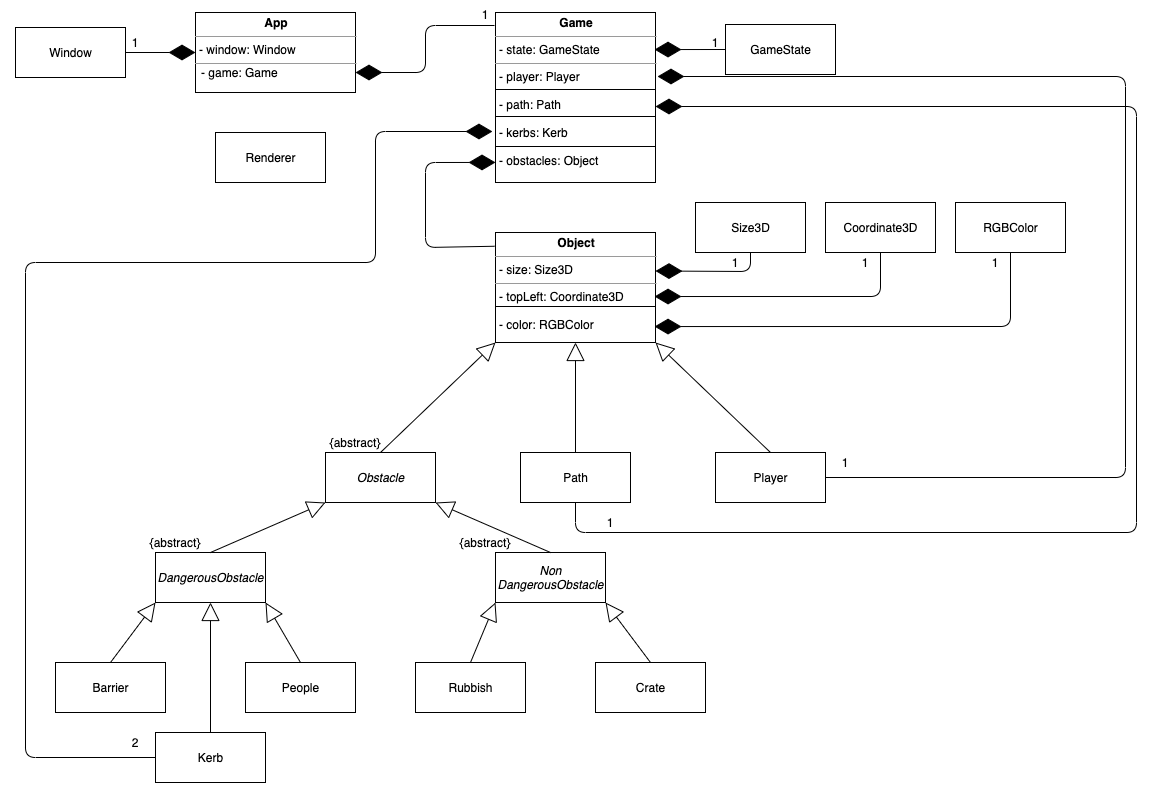

The diagram above was exported from draw.io. Its source (the exported page's mxGraphModel, read from the mxfile embedded in the PNG):
<mxGraphModel dx="1301" dy="965" grid="1" gridSize="10" guides="1" tooltips="1" connect="1" arrows="1" fold="1" page="1" pageScale="1" pageWidth="1169" pageHeight="827" math="0" shadow="0">
  <root>
    <mxCell id="0" />
    <mxCell id="1" parent="0" />
    <mxCell id="2" value="" style="endArrow=diamondThin;endFill=1;endSize=24;html=1;entryX=1;entryY=0.75;entryDx=0;entryDy=0;" edge="1" target="4" parent="1">
      <mxGeometry width="160" relative="1" as="geometry">
        <mxPoint x="509" y="33" as="sourcePoint" />
        <mxPoint x="400" y="55" as="targetPoint" />
        <Array as="points">
          <mxPoint x="440" y="33" />
          <mxPoint x="440" y="80" />
        </Array>
      </mxGeometry>
    </mxCell>
    <mxCell id="3" value="Window" style="html=1;" vertex="1" parent="1">
      <mxGeometry x="30" y="35" width="110" height="50" as="geometry" />
    </mxCell>
    <mxCell id="4" value="&lt;p style=&quot;margin: 0px ; margin-top: 4px ; text-align: center&quot;&gt;&lt;b&gt;App&lt;/b&gt;&lt;/p&gt;&lt;hr size=&quot;1&quot;&gt;&lt;p style=&quot;margin: 0px ; margin-left: 4px&quot;&gt;- window: Window&lt;/p&gt;&lt;hr size=&quot;1&quot;&gt;&lt;p style=&quot;margin: 0px ; margin-left: 4px&quot;&gt;&lt;br&gt;&lt;/p&gt;" style="verticalAlign=top;align=left;overflow=fill;fontSize=12;fontFamily=Helvetica;html=1;" vertex="1" parent="1">
      <mxGeometry x="210" y="20" width="160" height="80" as="geometry" />
    </mxCell>
    <mxCell id="5" value="- game: Game" style="text;strokeColor=none;fillColor=none;align=left;verticalAlign=top;spacingLeft=4;spacingRight=4;overflow=hidden;rotatable=0;points=[[0,0.5],[1,0.5]];portConstraint=eastwest;" vertex="1" parent="1">
      <mxGeometry x="210" y="67" width="100" height="26" as="geometry" />
    </mxCell>
    <mxCell id="6" value="&lt;p style=&quot;margin: 0px ; margin-top: 4px ; text-align: center&quot;&gt;&lt;b&gt;Game&lt;/b&gt;&lt;/p&gt;&lt;hr size=&quot;1&quot;&gt;&lt;p style=&quot;margin: 0px ; margin-left: 4px&quot;&gt;- state: GameState&lt;/p&gt;&lt;hr size=&quot;1&quot;&gt;&lt;p style=&quot;margin: 0px ; margin-left: 4px&quot;&gt;- player: Player&lt;/p&gt;&lt;p style=&quot;margin: 0px ; margin-left: 4px&quot;&gt;&lt;br&gt;&lt;/p&gt;&lt;p style=&quot;margin: 0px ; margin-left: 4px&quot;&gt;- path: Path&lt;/p&gt;&lt;p style=&quot;margin: 0px ; margin-left: 4px&quot;&gt;&lt;br&gt;&lt;/p&gt;&lt;p style=&quot;margin: 0px ; margin-left: 4px&quot;&gt;- kerbs: Kerb&lt;/p&gt;&lt;p style=&quot;margin: 0px ; margin-left: 4px&quot;&gt;&lt;br&gt;&lt;/p&gt;&lt;p style=&quot;margin: 0px ; margin-left: 4px&quot;&gt;- obstacles: Object&lt;/p&gt;" style="verticalAlign=top;align=left;overflow=fill;fontSize=12;fontFamily=Helvetica;html=1;" vertex="1" parent="1">
      <mxGeometry x="510" y="20" width="160" height="170" as="geometry" />
    </mxCell>
    <mxCell id="7" value="GameState" style="html=1;" vertex="1" parent="1">
      <mxGeometry x="740" y="32" width="110" height="50" as="geometry" />
    </mxCell>
    <mxCell id="8" value="" style="endArrow=diamondThin;endFill=1;endSize=24;html=1;entryX=0.994;entryY=0.218;entryDx=0;entryDy=0;exitX=0;exitY=0.5;exitDx=0;exitDy=0;entryPerimeter=0;" edge="1" source="7" target="6" parent="1">
      <mxGeometry width="160" relative="1" as="geometry">
        <mxPoint x="340" y="270" as="sourcePoint" />
        <mxPoint x="500" y="270" as="targetPoint" />
      </mxGeometry>
    </mxCell>
    <mxCell id="9" value="Renderer" style="html=1;" vertex="1" parent="1">
      <mxGeometry x="230" y="140" width="110" height="50" as="geometry" />
    </mxCell>
    <mxCell id="10" value="&lt;p style=&quot;margin: 0px ; margin-top: 4px ; text-align: center&quot;&gt;&lt;b&gt;Object&lt;/b&gt;&lt;/p&gt;&lt;hr size=&quot;1&quot;&gt;&lt;p style=&quot;margin: 0px ; margin-left: 4px&quot;&gt;- size: Size3D&lt;/p&gt;&lt;hr size=&quot;1&quot;&gt;&lt;p style=&quot;margin: 0px ; margin-left: 4px&quot;&gt;- topLeft: Coordinate3D&lt;/p&gt;&lt;p style=&quot;margin: 0px ; margin-left: 4px&quot;&gt;&lt;br&gt;&lt;/p&gt;&lt;p style=&quot;margin: 0px ; margin-left: 4px&quot;&gt;- color: RGBColor&lt;/p&gt;" style="verticalAlign=top;align=left;overflow=fill;fontSize=12;fontFamily=Helvetica;html=1;" vertex="1" parent="1">
      <mxGeometry x="510" y="240" width="160" height="110" as="geometry" />
    </mxCell>
    <mxCell id="11" value="" style="line;strokeWidth=1;fillColor=none;align=left;verticalAlign=middle;spacingTop=-1;spacingLeft=3;spacingRight=3;rotatable=0;labelPosition=right;points=[];portConstraint=eastwest;" vertex="1" parent="1">
      <mxGeometry x="510" y="93" width="160" height="8" as="geometry" />
    </mxCell>
    <mxCell id="12" value="" style="line;strokeWidth=1;fillColor=none;align=left;verticalAlign=middle;spacingTop=-1;spacingLeft=3;spacingRight=3;rotatable=0;labelPosition=right;points=[];portConstraint=eastwest;" vertex="1" parent="1">
      <mxGeometry x="510" y="120" width="160" height="8" as="geometry" />
    </mxCell>
    <mxCell id="13" value="" style="line;strokeWidth=1;fillColor=none;align=left;verticalAlign=middle;spacingTop=-1;spacingLeft=3;spacingRight=3;rotatable=0;labelPosition=right;points=[];portConstraint=eastwest;" vertex="1" parent="1">
      <mxGeometry x="510" y="150" width="160" height="8" as="geometry" />
    </mxCell>
    <mxCell id="14" value="" style="line;strokeWidth=1;fillColor=none;align=left;verticalAlign=middle;spacingTop=-1;spacingLeft=3;spacingRight=3;rotatable=0;labelPosition=right;points=[];portConstraint=eastwest;" vertex="1" parent="1">
      <mxGeometry x="510" y="310" width="160" height="8" as="geometry" />
    </mxCell>
    <mxCell id="15" value="" style="endArrow=diamondThin;endFill=1;endSize=24;html=1;entryX=0;entryY=0.882;entryDx=0;entryDy=0;entryPerimeter=0;exitX=-0.006;exitY=0.125;exitDx=0;exitDy=0;exitPerimeter=0;" edge="1" source="10" target="6" parent="1">
      <mxGeometry width="160" relative="1" as="geometry">
        <mxPoint x="400" y="250" as="sourcePoint" />
        <mxPoint x="500" y="270" as="targetPoint" />
        <Array as="points">
          <mxPoint x="440" y="255" />
          <mxPoint x="440" y="170" />
        </Array>
      </mxGeometry>
    </mxCell>
    <mxCell id="16" value="Size3D" style="html=1;" vertex="1" parent="1">
      <mxGeometry x="710" y="210" width="110" height="50" as="geometry" />
    </mxCell>
    <mxCell id="17" value="Coordinate3D" style="html=1;" vertex="1" parent="1">
      <mxGeometry x="840" y="210" width="110" height="50" as="geometry" />
    </mxCell>
    <mxCell id="18" value="RGBColor" style="html=1;" vertex="1" parent="1">
      <mxGeometry x="970" y="210" width="110" height="50" as="geometry" />
    </mxCell>
    <mxCell id="19" value="" style="endArrow=diamondThin;endFill=1;endSize=24;html=1;entryX=1;entryY=0.35;entryDx=0;entryDy=0;entryPerimeter=0;exitX=0.5;exitY=1;exitDx=0;exitDy=0;" edge="1" source="16" target="10" parent="1">
      <mxGeometry width="160" relative="1" as="geometry">
        <mxPoint x="530" y="310" as="sourcePoint" />
        <mxPoint x="690" y="310" as="targetPoint" />
        <Array as="points">
          <mxPoint x="765" y="279" />
        </Array>
      </mxGeometry>
    </mxCell>
    <mxCell id="20" value="" style="endArrow=diamondThin;endFill=1;endSize=24;html=1;entryX=0.994;entryY=0.582;entryDx=0;entryDy=0;exitX=0.5;exitY=1;exitDx=0;exitDy=0;entryPerimeter=0;" edge="1" source="17" target="10" parent="1">
      <mxGeometry width="160" relative="1" as="geometry">
        <mxPoint x="775" y="270" as="sourcePoint" />
        <mxPoint x="680" y="292" as="targetPoint" />
        <Array as="points">
          <mxPoint x="895" y="304" />
        </Array>
      </mxGeometry>
    </mxCell>
    <mxCell id="21" value="" style="endArrow=diamondThin;endFill=1;endSize=24;html=1;entryX=0.994;entryY=0.855;entryDx=0;entryDy=0;exitX=0.5;exitY=1;exitDx=0;exitDy=0;entryPerimeter=0;" edge="1" source="18" target="10" parent="1">
      <mxGeometry width="160" relative="1" as="geometry">
        <mxPoint x="905" y="270" as="sourcePoint" />
        <mxPoint x="680" y="310" as="targetPoint" />
        <Array as="points">
          <mxPoint x="1025" y="334" />
        </Array>
      </mxGeometry>
    </mxCell>
    <mxCell id="22" value="&lt;i&gt;Obstacle&lt;/i&gt;" style="html=1;" vertex="1" parent="1">
      <mxGeometry x="340" y="460" width="110" height="50" as="geometry" />
    </mxCell>
    <mxCell id="23" value="{abstract}" style="text;html=1;strokeColor=none;fillColor=none;align=center;verticalAlign=middle;whiteSpace=wrap;rounded=0;" vertex="1" parent="1">
      <mxGeometry x="350" y="440" width="40" height="20" as="geometry" />
    </mxCell>
    <mxCell id="24" value="" style="endArrow=block;endSize=16;endFill=0;html=1;exitX=0.5;exitY=0;exitDx=0;exitDy=0;entryX=0;entryY=1;entryDx=0;entryDy=0;" edge="1" source="22" target="10" parent="1">
      <mxGeometry width="160" relative="1" as="geometry">
        <mxPoint x="530" y="340" as="sourcePoint" />
        <mxPoint x="690" y="340" as="targetPoint" />
      </mxGeometry>
    </mxCell>
    <mxCell id="25" value="Path" style="html=1;" vertex="1" parent="1">
      <mxGeometry x="535" y="460" width="110" height="50" as="geometry" />
    </mxCell>
    <mxCell id="26" value="" style="endArrow=block;endSize=16;endFill=0;html=1;exitX=0.5;exitY=0;exitDx=0;exitDy=0;entryX=0.5;entryY=1;entryDx=0;entryDy=0;" edge="1" source="25" target="10" parent="1">
      <mxGeometry width="160" relative="1" as="geometry">
        <mxPoint x="405" y="470" as="sourcePoint" />
        <mxPoint x="560" y="360" as="targetPoint" />
      </mxGeometry>
    </mxCell>
    <mxCell id="27" value="Player" style="html=1;" vertex="1" parent="1">
      <mxGeometry x="730" y="460" width="110" height="50" as="geometry" />
    </mxCell>
    <mxCell id="28" value="" style="endArrow=block;endSize=16;endFill=0;html=1;exitX=0.5;exitY=0;exitDx=0;exitDy=0;entryX=1;entryY=1;entryDx=0;entryDy=0;" edge="1" source="27" target="10" parent="1">
      <mxGeometry width="160" relative="1" as="geometry">
        <mxPoint x="600" y="470" as="sourcePoint" />
        <mxPoint x="600" y="360" as="targetPoint" />
      </mxGeometry>
    </mxCell>
    <mxCell id="29" value="&lt;i&gt;DangerousObstacle&lt;/i&gt;" style="html=1;" vertex="1" parent="1">
      <mxGeometry x="170" y="560" width="110" height="50" as="geometry" />
    </mxCell>
    <mxCell id="30" value="&lt;i&gt;Non&lt;br&gt;DangerousObstacle&lt;/i&gt;" style="html=1;" vertex="1" parent="1">
      <mxGeometry x="510" y="560" width="110" height="50" as="geometry" />
    </mxCell>
    <mxCell id="31" value="" style="endArrow=block;endSize=16;endFill=0;html=1;exitX=0.5;exitY=0;exitDx=0;exitDy=0;entryX=0;entryY=1;entryDx=0;entryDy=0;" edge="1" source="29" target="22" parent="1">
      <mxGeometry width="160" relative="1" as="geometry">
        <mxPoint x="405" y="470" as="sourcePoint" />
        <mxPoint x="520" y="360" as="targetPoint" />
      </mxGeometry>
    </mxCell>
    <mxCell id="32" value="" style="endArrow=block;endSize=16;endFill=0;html=1;exitX=0.5;exitY=0;exitDx=0;exitDy=0;entryX=1;entryY=1;entryDx=0;entryDy=0;" edge="1" source="30" target="22" parent="1">
      <mxGeometry width="160" relative="1" as="geometry">
        <mxPoint x="265" y="570" as="sourcePoint" />
        <mxPoint x="350" y="520" as="targetPoint" />
      </mxGeometry>
    </mxCell>
    <mxCell id="33" value="Barrier" style="html=1;" vertex="1" parent="1">
      <mxGeometry x="70" y="670" width="110" height="50" as="geometry" />
    </mxCell>
    <mxCell id="34" value="Rubbish" style="html=1;" vertex="1" parent="1">
      <mxGeometry x="430" y="670" width="110" height="50" as="geometry" />
    </mxCell>
    <mxCell id="35" value="Kerb" style="html=1;" vertex="1" parent="1">
      <mxGeometry x="170" y="740" width="110" height="50" as="geometry" />
    </mxCell>
    <mxCell id="36" value="People" style="html=1;" vertex="1" parent="1">
      <mxGeometry x="260" y="670" width="110" height="50" as="geometry" />
    </mxCell>
    <mxCell id="37" value="Crate" style="html=1;" vertex="1" parent="1">
      <mxGeometry x="610" y="670" width="110" height="50" as="geometry" />
    </mxCell>
    <mxCell id="38" value="" style="endArrow=block;endSize=16;endFill=0;html=1;exitX=0.5;exitY=0;exitDx=0;exitDy=0;entryX=0;entryY=1;entryDx=0;entryDy=0;" edge="1" source="33" target="29" parent="1">
      <mxGeometry width="160" relative="1" as="geometry">
        <mxPoint x="235" y="570" as="sourcePoint" />
        <mxPoint x="350" y="520" as="targetPoint" />
      </mxGeometry>
    </mxCell>
    <mxCell id="39" value="" style="endArrow=block;endSize=16;endFill=0;html=1;exitX=0.5;exitY=0;exitDx=0;exitDy=0;entryX=1;entryY=1;entryDx=0;entryDy=0;" edge="1" source="36" target="29" parent="1">
      <mxGeometry width="160" relative="1" as="geometry">
        <mxPoint x="135" y="680" as="sourcePoint" />
        <mxPoint x="180" y="620" as="targetPoint" />
      </mxGeometry>
    </mxCell>
    <mxCell id="40" value="" style="endArrow=block;endSize=16;endFill=0;html=1;exitX=0.5;exitY=0;exitDx=0;exitDy=0;entryX=0.5;entryY=1;entryDx=0;entryDy=0;" edge="1" source="35" target="29" parent="1">
      <mxGeometry width="160" relative="1" as="geometry">
        <mxPoint x="325" y="680" as="sourcePoint" />
        <mxPoint x="290" y="620" as="targetPoint" />
      </mxGeometry>
    </mxCell>
    <mxCell id="41" value="" style="endArrow=block;endSize=16;endFill=0;html=1;exitX=0.5;exitY=0;exitDx=0;exitDy=0;entryX=0;entryY=1;entryDx=0;entryDy=0;" edge="1" source="34" target="30" parent="1">
      <mxGeometry width="160" relative="1" as="geometry">
        <mxPoint x="325" y="680" as="sourcePoint" />
        <mxPoint x="290" y="620" as="targetPoint" />
      </mxGeometry>
    </mxCell>
    <mxCell id="42" value="" style="endArrow=block;endSize=16;endFill=0;html=1;exitX=0.5;exitY=0;exitDx=0;exitDy=0;entryX=1;entryY=1;entryDx=0;entryDy=0;" edge="1" source="37" target="30" parent="1">
      <mxGeometry width="160" relative="1" as="geometry">
        <mxPoint x="495" y="680" as="sourcePoint" />
        <mxPoint x="520" y="620" as="targetPoint" />
      </mxGeometry>
    </mxCell>
    <mxCell id="43" value="" style="endArrow=diamondThin;endFill=1;endSize=24;html=1;exitX=1;exitY=0.5;exitDx=0;exitDy=0;" edge="1" source="27" parent="1">
      <mxGeometry width="160" relative="1" as="geometry">
        <mxPoint x="750" y="67" as="sourcePoint" />
        <mxPoint x="672" y="84" as="targetPoint" />
        <Array as="points">
          <mxPoint x="1140" y="485" />
          <mxPoint x="1140" y="84" />
        </Array>
      </mxGeometry>
    </mxCell>
    <mxCell id="44" value="" style="endArrow=diamondThin;endFill=1;endSize=24;html=1;entryX=-0.019;entryY=0.7;entryDx=0;entryDy=0;entryPerimeter=0;exitX=0;exitY=0.5;exitDx=0;exitDy=0;" edge="1" source="35" target="6" parent="1">
      <mxGeometry width="160" relative="1" as="geometry">
        <mxPoint x="519.04" y="263.75" as="sourcePoint" />
        <mxPoint x="520" y="179.94000000000005" as="targetPoint" />
        <Array as="points">
          <mxPoint x="40" y="765" />
          <mxPoint x="40" y="270" />
          <mxPoint x="390" y="270" />
          <mxPoint x="390" y="139" />
        </Array>
      </mxGeometry>
    </mxCell>
    <mxCell id="45" value="" style="endArrow=diamondThin;endFill=1;endSize=24;html=1;exitX=0.5;exitY=1;exitDx=0;exitDy=0;" edge="1" source="25" parent="1">
      <mxGeometry width="160" relative="1" as="geometry">
        <mxPoint x="851" y="494" as="sourcePoint" />
        <mxPoint x="670" y="114" as="targetPoint" />
        <Array as="points">
          <mxPoint x="590" y="540" />
          <mxPoint x="1151" y="540" />
          <mxPoint x="1151" y="114" />
        </Array>
      </mxGeometry>
    </mxCell>
    <mxCell id="46" value="{abstract}" style="text;html=1;strokeColor=none;fillColor=none;align=center;verticalAlign=middle;whiteSpace=wrap;rounded=0;" vertex="1" parent="1">
      <mxGeometry x="170" y="540" width="40" height="20" as="geometry" />
    </mxCell>
    <mxCell id="47" value="{abstract}" style="text;html=1;strokeColor=none;fillColor=none;align=center;verticalAlign=middle;whiteSpace=wrap;rounded=0;" vertex="1" parent="1">
      <mxGeometry x="480" y="540" width="40" height="20" as="geometry" />
    </mxCell>
    <mxCell id="48" value="1" style="text;html=1;strokeColor=none;fillColor=none;align=center;verticalAlign=middle;whiteSpace=wrap;rounded=0;" vertex="1" parent="1">
      <mxGeometry x="130" y="40" width="40" height="20" as="geometry" />
    </mxCell>
    <mxCell id="49" value="1" style="text;html=1;strokeColor=none;fillColor=none;align=center;verticalAlign=middle;whiteSpace=wrap;rounded=0;" vertex="1" parent="1">
      <mxGeometry x="480" y="12" width="40" height="20" as="geometry" />
    </mxCell>
    <mxCell id="50" value="1" style="text;html=1;strokeColor=none;fillColor=none;align=center;verticalAlign=middle;whiteSpace=wrap;rounded=0;" vertex="1" parent="1">
      <mxGeometry x="710" y="40" width="40" height="20" as="geometry" />
    </mxCell>
    <mxCell id="51" value="2" style="text;html=1;strokeColor=none;fillColor=none;align=center;verticalAlign=middle;whiteSpace=wrap;rounded=0;" vertex="1" parent="1">
      <mxGeometry x="130" y="740" width="40" height="20" as="geometry" />
    </mxCell>
    <mxCell id="52" value="1" style="text;html=1;strokeColor=none;fillColor=none;align=center;verticalAlign=middle;whiteSpace=wrap;rounded=0;" vertex="1" parent="1">
      <mxGeometry x="605" y="520" width="40" height="20" as="geometry" />
    </mxCell>
    <mxCell id="53" value="1" style="text;html=1;strokeColor=none;fillColor=none;align=center;verticalAlign=middle;whiteSpace=wrap;rounded=0;" vertex="1" parent="1">
      <mxGeometry x="840" y="460" width="40" height="20" as="geometry" />
    </mxCell>
    <mxCell id="54" value="1" style="text;html=1;strokeColor=none;fillColor=none;align=center;verticalAlign=middle;whiteSpace=wrap;rounded=0;" vertex="1" parent="1">
      <mxGeometry x="730" y="260" width="40" height="20" as="geometry" />
    </mxCell>
    <mxCell id="55" value="1" style="text;html=1;strokeColor=none;fillColor=none;align=center;verticalAlign=middle;whiteSpace=wrap;rounded=0;" vertex="1" parent="1">
      <mxGeometry x="860" y="260" width="40" height="20" as="geometry" />
    </mxCell>
    <mxCell id="56" value="1" style="text;html=1;strokeColor=none;fillColor=none;align=center;verticalAlign=middle;whiteSpace=wrap;rounded=0;" vertex="1" parent="1">
      <mxGeometry x="990" y="260" width="40" height="20" as="geometry" />
    </mxCell>
    <mxCell id="57" value="" style="endArrow=diamondThin;endFill=1;endSize=24;html=1;entryX=0;entryY=0.5;entryDx=0;entryDy=0;exitX=1;exitY=0.5;exitDx=0;exitDy=0;" edge="1" source="3" target="4" parent="1">
      <mxGeometry width="160" relative="1" as="geometry">
        <mxPoint x="460" y="360" as="sourcePoint" />
        <mxPoint x="620" y="360" as="targetPoint" />
      </mxGeometry>
    </mxCell>
  </root>
</mxGraphModel>